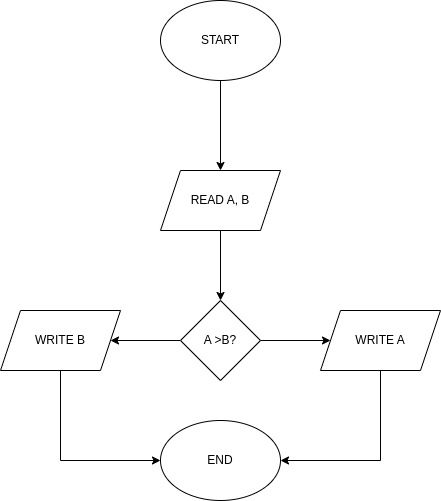

The diagram above was exported from draw.io. Its source (the exported page's mxGraphModel, read from the mxfile embedded in the PNG):
<mxGraphModel dx="1434" dy="762" grid="1" gridSize="10" guides="1" tooltips="1" connect="1" arrows="1" fold="1" page="1" pageScale="1" pageWidth="827" pageHeight="1169" math="0" shadow="0">
  <root>
    <mxCell id="0" />
    <mxCell id="1" parent="0" />
    <mxCell id="CDT1SCuX9iVU__PjHWVq-3" value="" style="edgeStyle=orthogonalEdgeStyle;rounded=0;orthogonalLoop=1;jettySize=auto;html=1;" edge="1" parent="1" source="CDT1SCuX9iVU__PjHWVq-1" target="CDT1SCuX9iVU__PjHWVq-2">
      <mxGeometry relative="1" as="geometry" />
    </mxCell>
    <mxCell id="CDT1SCuX9iVU__PjHWVq-1" value="START" style="ellipse;whiteSpace=wrap;html=1;" vertex="1" parent="1">
      <mxGeometry x="354" y="110" width="120" height="80" as="geometry" />
    </mxCell>
    <mxCell id="CDT1SCuX9iVU__PjHWVq-5" value="" style="edgeStyle=orthogonalEdgeStyle;rounded=0;orthogonalLoop=1;jettySize=auto;html=1;" edge="1" parent="1" source="CDT1SCuX9iVU__PjHWVq-2" target="CDT1SCuX9iVU__PjHWVq-4">
      <mxGeometry relative="1" as="geometry" />
    </mxCell>
    <mxCell id="CDT1SCuX9iVU__PjHWVq-2" value="READ A, B" style="shape=parallelogram;perimeter=parallelogramPerimeter;whiteSpace=wrap;html=1;fixedSize=1;" vertex="1" parent="1">
      <mxGeometry x="354" y="280" width="120" height="60" as="geometry" />
    </mxCell>
    <mxCell id="CDT1SCuX9iVU__PjHWVq-7" value="" style="edgeStyle=orthogonalEdgeStyle;rounded=0;orthogonalLoop=1;jettySize=auto;html=1;" edge="1" parent="1" source="CDT1SCuX9iVU__PjHWVq-4" target="CDT1SCuX9iVU__PjHWVq-6">
      <mxGeometry relative="1" as="geometry" />
    </mxCell>
    <mxCell id="CDT1SCuX9iVU__PjHWVq-9" value="" style="edgeStyle=orthogonalEdgeStyle;rounded=0;orthogonalLoop=1;jettySize=auto;html=1;" edge="1" parent="1" source="CDT1SCuX9iVU__PjHWVq-4" target="CDT1SCuX9iVU__PjHWVq-8">
      <mxGeometry relative="1" as="geometry" />
    </mxCell>
    <mxCell id="CDT1SCuX9iVU__PjHWVq-4" value="A &amp;gt;B?" style="rhombus;whiteSpace=wrap;html=1;" vertex="1" parent="1">
      <mxGeometry x="374" y="410" width="80" height="80" as="geometry" />
    </mxCell>
    <mxCell id="CDT1SCuX9iVU__PjHWVq-12" style="edgeStyle=orthogonalEdgeStyle;rounded=0;orthogonalLoop=1;jettySize=auto;html=1;exitX=0.5;exitY=1;exitDx=0;exitDy=0;entryX=1;entryY=0.5;entryDx=0;entryDy=0;" edge="1" parent="1" source="CDT1SCuX9iVU__PjHWVq-6" target="CDT1SCuX9iVU__PjHWVq-10">
      <mxGeometry relative="1" as="geometry" />
    </mxCell>
    <mxCell id="CDT1SCuX9iVU__PjHWVq-6" value="WRITE A" style="shape=parallelogram;perimeter=parallelogramPerimeter;whiteSpace=wrap;html=1;fixedSize=1;" vertex="1" parent="1">
      <mxGeometry x="514" y="420" width="120" height="60" as="geometry" />
    </mxCell>
    <mxCell id="CDT1SCuX9iVU__PjHWVq-11" style="edgeStyle=orthogonalEdgeStyle;rounded=0;orthogonalLoop=1;jettySize=auto;html=1;exitX=0.5;exitY=1;exitDx=0;exitDy=0;entryX=0;entryY=0.5;entryDx=0;entryDy=0;" edge="1" parent="1" source="CDT1SCuX9iVU__PjHWVq-8" target="CDT1SCuX9iVU__PjHWVq-10">
      <mxGeometry relative="1" as="geometry" />
    </mxCell>
    <mxCell id="CDT1SCuX9iVU__PjHWVq-8" value="WRITE B" style="shape=parallelogram;perimeter=parallelogramPerimeter;whiteSpace=wrap;html=1;fixedSize=1;" vertex="1" parent="1">
      <mxGeometry x="194" y="420" width="120" height="60" as="geometry" />
    </mxCell>
    <mxCell id="CDT1SCuX9iVU__PjHWVq-10" value="END" style="ellipse;whiteSpace=wrap;html=1;" vertex="1" parent="1">
      <mxGeometry x="354" y="530" width="120" height="80" as="geometry" />
    </mxCell>
  </root>
</mxGraphModel>